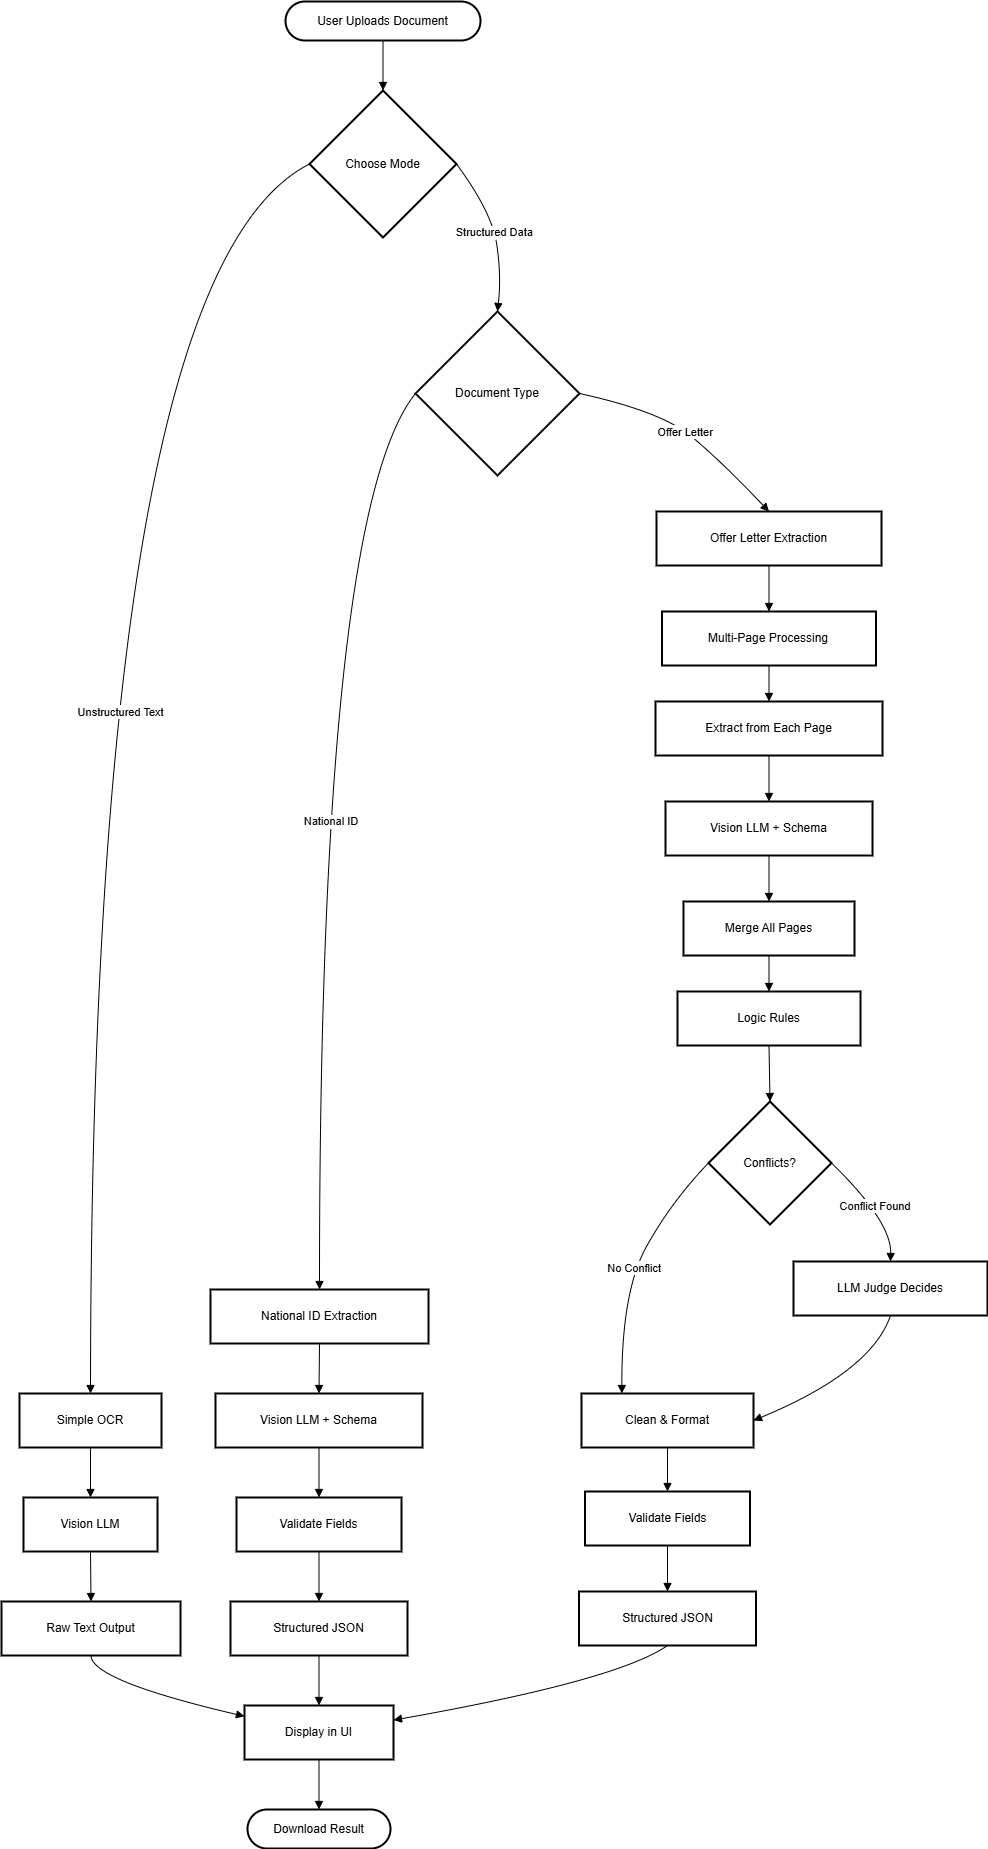

The diagram above was exported from draw.io. Its source (the exported page's mxGraphModel, read from the mxfile embedded in the PNG):
<mxGraphModel dx="1209" dy="-1506" grid="1" gridSize="10" guides="1" tooltips="1" connect="1" arrows="1" fold="1" page="1" pageScale="1" pageWidth="850" pageHeight="1100" math="0" shadow="0">
  <root>
    <mxCell id="0" />
    <mxCell id="1" parent="0" />
    <mxCell id="-8gr-OtgDgs-SCoLCUGI-175" parent="1" style="rounded=1;whiteSpace=wrap;arcSize=50;strokeWidth=2;" value="User Uploads Document" vertex="1">
      <mxGeometry height="39" width="195" x="304" y="3200" as="geometry" />
    </mxCell>
    <mxCell id="-8gr-OtgDgs-SCoLCUGI-176" parent="1" style="rhombus;strokeWidth=2;whiteSpace=wrap;" value="Choose Mode" vertex="1">
      <mxGeometry height="147" width="147" x="328" y="3289" as="geometry" />
    </mxCell>
    <mxCell id="-8gr-OtgDgs-SCoLCUGI-177" parent="1" style="whiteSpace=wrap;strokeWidth=2;" value="Simple OCR" vertex="1">
      <mxGeometry height="54" width="142" x="38" y="4592" as="geometry" />
    </mxCell>
    <mxCell id="-8gr-OtgDgs-SCoLCUGI-178" parent="1" style="rhombus;strokeWidth=2;whiteSpace=wrap;" value="Document Type" vertex="1">
      <mxGeometry height="164" width="164" x="434" y="3510" as="geometry" />
    </mxCell>
    <mxCell id="-8gr-OtgDgs-SCoLCUGI-179" parent="1" style="whiteSpace=wrap;strokeWidth=2;" value="National ID Extraction" vertex="1">
      <mxGeometry height="54" width="218" x="229" y="4488" as="geometry" />
    </mxCell>
    <mxCell id="-8gr-OtgDgs-SCoLCUGI-180" parent="1" style="whiteSpace=wrap;strokeWidth=2;" value="Offer Letter Extraction" vertex="1">
      <mxGeometry height="54" width="225" x="675" y="3710" as="geometry" />
    </mxCell>
    <mxCell id="-8gr-OtgDgs-SCoLCUGI-181" parent="1" style="whiteSpace=wrap;strokeWidth=2;" value="Vision LLM" vertex="1">
      <mxGeometry height="54" width="134" x="42" y="4696" as="geometry" />
    </mxCell>
    <mxCell id="-8gr-OtgDgs-SCoLCUGI-182" parent="1" style="whiteSpace=wrap;strokeWidth=2;" value="Raw Text Output" vertex="1">
      <mxGeometry height="54" width="179" x="20" y="4800" as="geometry" />
    </mxCell>
    <mxCell id="-8gr-OtgDgs-SCoLCUGI-183" parent="1" style="whiteSpace=wrap;strokeWidth=2;" value="Vision LLM + Schema" vertex="1">
      <mxGeometry height="54" width="207" x="234" y="4592" as="geometry" />
    </mxCell>
    <mxCell id="-8gr-OtgDgs-SCoLCUGI-184" parent="1" style="whiteSpace=wrap;strokeWidth=2;" value="Validate Fields" vertex="1">
      <mxGeometry height="54" width="165" x="255" y="4696" as="geometry" />
    </mxCell>
    <mxCell id="-8gr-OtgDgs-SCoLCUGI-185" parent="1" style="whiteSpace=wrap;strokeWidth=2;" value="Structured JSON" vertex="1">
      <mxGeometry height="54" width="177" x="249" y="4800" as="geometry" />
    </mxCell>
    <mxCell id="-8gr-OtgDgs-SCoLCUGI-186" parent="1" style="whiteSpace=wrap;strokeWidth=2;" value="Multi-Page Processing" vertex="1">
      <mxGeometry height="54" width="214" x="680.5" y="3810" as="geometry" />
    </mxCell>
    <mxCell id="-8gr-OtgDgs-SCoLCUGI-187" parent="1" style="whiteSpace=wrap;strokeWidth=2;" value="Extract from Each Page" vertex="1">
      <mxGeometry height="54" width="227" x="674" y="3900" as="geometry" />
    </mxCell>
    <mxCell id="-8gr-OtgDgs-SCoLCUGI-188" parent="1" style="whiteSpace=wrap;strokeWidth=2;" value="Vision LLM + Schema" vertex="1">
      <mxGeometry height="54" width="207" x="684" y="4000" as="geometry" />
    </mxCell>
    <mxCell id="-8gr-OtgDgs-SCoLCUGI-189" parent="1" style="whiteSpace=wrap;strokeWidth=2;" value="Merge All Pages" vertex="1">
      <mxGeometry height="54" width="171" x="702" y="4100" as="geometry" />
    </mxCell>
    <mxCell id="-8gr-OtgDgs-SCoLCUGI-190" parent="1" style="rhombus;strokeWidth=2;whiteSpace=wrap;" value="Conflicts?" vertex="1">
      <mxGeometry height="123" width="123" x="727" y="4300" as="geometry" />
    </mxCell>
    <mxCell id="-8gr-OtgDgs-SCoLCUGI-191" parent="1" style="whiteSpace=wrap;strokeWidth=2;" value="Clean &amp; Format" vertex="1">
      <mxGeometry height="54" width="172" x="600" y="4592" as="geometry" />
    </mxCell>
    <mxCell id="-8gr-OtgDgs-SCoLCUGI-192" parent="1" style="whiteSpace=wrap;strokeWidth=2;" value="LLM Judge Decides" vertex="1">
      <mxGeometry height="54" width="194" x="812" y="4460" as="geometry" />
    </mxCell>
    <mxCell id="-8gr-OtgDgs-SCoLCUGI-193" parent="1" style="whiteSpace=wrap;strokeWidth=2;" value="Validate Fields" vertex="1">
      <mxGeometry height="54" width="165" x="603.5" y="4690" as="geometry" />
    </mxCell>
    <mxCell id="-8gr-OtgDgs-SCoLCUGI-194" parent="1" style="whiteSpace=wrap;strokeWidth=2;" value="Structured JSON" vertex="1">
      <mxGeometry height="54" width="177" x="597.5" y="4790" as="geometry" />
    </mxCell>
    <mxCell id="-8gr-OtgDgs-SCoLCUGI-195" parent="1" style="whiteSpace=wrap;strokeWidth=2;" value="Display in UI" vertex="1">
      <mxGeometry height="54" width="149" x="263" y="4904" as="geometry" />
    </mxCell>
    <mxCell id="-8gr-OtgDgs-SCoLCUGI-196" parent="1" style="rounded=1;whiteSpace=wrap;arcSize=50;strokeWidth=2;" value="Download Result" vertex="1">
      <mxGeometry height="39" width="143" x="266" y="5008" as="geometry" />
    </mxCell>
    <mxCell id="-8gr-OtgDgs-SCoLCUGI-197" edge="1" parent="1" source="-8gr-OtgDgs-SCoLCUGI-175" style="curved=1;startArrow=none;endArrow=block;exitX=0.5;exitY=1;entryX=0.5;entryY=0;rounded=0;" target="-8gr-OtgDgs-SCoLCUGI-176" value="">
      <mxGeometry relative="1" as="geometry">
        <Array as="points" />
      </mxGeometry>
    </mxCell>
    <mxCell id="-8gr-OtgDgs-SCoLCUGI-198" edge="1" parent="1" source="-8gr-OtgDgs-SCoLCUGI-176" style="curved=1;startArrow=none;endArrow=block;exitX=0;exitY=0.5;entryX=0.5;entryY=0.01;rounded=0;exitDx=0;exitDy=0;" target="-8gr-OtgDgs-SCoLCUGI-177" value="Unstructured Text">
      <mxGeometry relative="1" x="-0.0005" y="30" as="geometry">
        <mxPoint as="offset" />
        <Array as="points">
          <mxPoint x="110" y="3473" />
        </Array>
      </mxGeometry>
    </mxCell>
    <mxCell id="-8gr-OtgDgs-SCoLCUGI-199" edge="1" parent="1" source="-8gr-OtgDgs-SCoLCUGI-176" style="curved=1;startArrow=none;endArrow=block;entryX=0.5;entryY=0;rounded=0;exitX=1;exitY=0.5;exitDx=0;exitDy=0;" target="-8gr-OtgDgs-SCoLCUGI-178" value="Structured Data">
      <mxGeometry relative="1" as="geometry">
        <Array as="points">
          <mxPoint x="510" y="3410" />
          <mxPoint x="520" y="3473" />
        </Array>
        <mxPoint x="480" y="3380" as="sourcePoint" />
      </mxGeometry>
    </mxCell>
    <mxCell id="-8gr-OtgDgs-SCoLCUGI-200" edge="1" parent="1" source="-8gr-OtgDgs-SCoLCUGI-178" style="curved=1;startArrow=none;endArrow=block;exitX=0;exitY=0.5;entryX=0.5;entryY=0.01;rounded=0;exitDx=0;exitDy=0;" target="-8gr-OtgDgs-SCoLCUGI-179" value="National ID">
      <mxGeometry relative="1" x="-0.0066" y="12" as="geometry">
        <mxPoint as="offset" />
        <Array as="points">
          <mxPoint x="338" y="3711" />
        </Array>
      </mxGeometry>
    </mxCell>
    <mxCell id="-8gr-OtgDgs-SCoLCUGI-201" edge="1" parent="1" source="-8gr-OtgDgs-SCoLCUGI-178" style="curved=1;startArrow=none;endArrow=block;exitX=1;exitY=0.5;entryX=0.5;entryY=0;rounded=0;exitDx=0;exitDy=0;" target="-8gr-OtgDgs-SCoLCUGI-180" value="Offer Letter">
      <mxGeometry relative="1" as="geometry">
        <Array as="points">
          <mxPoint x="680" y="3610" />
          <mxPoint x="740" y="3660" />
        </Array>
      </mxGeometry>
    </mxCell>
    <mxCell id="-8gr-OtgDgs-SCoLCUGI-202" edge="1" parent="1" source="-8gr-OtgDgs-SCoLCUGI-177" style="curved=1;startArrow=none;endArrow=block;exitX=0.5;exitY=1.01;entryX=0.5;entryY=0.01;rounded=0;" target="-8gr-OtgDgs-SCoLCUGI-181" value="">
      <mxGeometry relative="1" as="geometry">
        <Array as="points" />
      </mxGeometry>
    </mxCell>
    <mxCell id="-8gr-OtgDgs-SCoLCUGI-203" edge="1" parent="1" source="-8gr-OtgDgs-SCoLCUGI-181" style="curved=1;startArrow=none;endArrow=block;exitX=0.5;exitY=1.01;entryX=0.5;entryY=0.01;rounded=0;" target="-8gr-OtgDgs-SCoLCUGI-182" value="">
      <mxGeometry relative="1" as="geometry">
        <Array as="points" />
      </mxGeometry>
    </mxCell>
    <mxCell id="-8gr-OtgDgs-SCoLCUGI-204" edge="1" parent="1" source="-8gr-OtgDgs-SCoLCUGI-179" style="curved=1;startArrow=none;endArrow=block;exitX=0.5;exitY=1.01;entryX=0.5;entryY=0.01;rounded=0;" target="-8gr-OtgDgs-SCoLCUGI-183" value="">
      <mxGeometry relative="1" as="geometry">
        <Array as="points" />
      </mxGeometry>
    </mxCell>
    <mxCell id="-8gr-OtgDgs-SCoLCUGI-205" edge="1" parent="1" source="-8gr-OtgDgs-SCoLCUGI-183" style="curved=1;startArrow=none;endArrow=block;exitX=0.5;exitY=1.01;entryX=0.5;entryY=0.01;rounded=0;" target="-8gr-OtgDgs-SCoLCUGI-184" value="">
      <mxGeometry relative="1" as="geometry">
        <Array as="points" />
      </mxGeometry>
    </mxCell>
    <mxCell id="-8gr-OtgDgs-SCoLCUGI-206" edge="1" parent="1" source="-8gr-OtgDgs-SCoLCUGI-184" style="curved=1;startArrow=none;endArrow=block;exitX=0.5;exitY=1.01;entryX=0.5;entryY=0.01;rounded=0;" target="-8gr-OtgDgs-SCoLCUGI-185" value="">
      <mxGeometry relative="1" as="geometry">
        <Array as="points" />
      </mxGeometry>
    </mxCell>
    <mxCell id="-8gr-OtgDgs-SCoLCUGI-207" edge="1" parent="1" source="-8gr-OtgDgs-SCoLCUGI-180" style="curved=1;startArrow=none;endArrow=block;exitX=0.5;exitY=1;entryX=0.5;entryY=0;rounded=0;" target="-8gr-OtgDgs-SCoLCUGI-186" value="">
      <mxGeometry relative="1" as="geometry">
        <Array as="points" />
      </mxGeometry>
    </mxCell>
    <mxCell id="-8gr-OtgDgs-SCoLCUGI-208" edge="1" parent="1" source="-8gr-OtgDgs-SCoLCUGI-186" style="curved=1;startArrow=none;endArrow=block;exitX=0.5;exitY=1;entryX=0.5;entryY=0;rounded=0;" target="-8gr-OtgDgs-SCoLCUGI-187" value="">
      <mxGeometry relative="1" as="geometry">
        <Array as="points" />
      </mxGeometry>
    </mxCell>
    <mxCell id="-8gr-OtgDgs-SCoLCUGI-209" edge="1" parent="1" source="-8gr-OtgDgs-SCoLCUGI-187" style="curved=1;startArrow=none;endArrow=block;exitX=0.5;exitY=1;entryX=0.5;entryY=0;rounded=0;" target="-8gr-OtgDgs-SCoLCUGI-188" value="">
      <mxGeometry relative="1" as="geometry">
        <Array as="points" />
      </mxGeometry>
    </mxCell>
    <mxCell id="-8gr-OtgDgs-SCoLCUGI-210" edge="1" parent="1" source="-8gr-OtgDgs-SCoLCUGI-188" style="curved=1;startArrow=none;endArrow=block;exitX=0.5;exitY=1;entryX=0.5;entryY=0;rounded=0;" target="-8gr-OtgDgs-SCoLCUGI-189" value="">
      <mxGeometry relative="1" as="geometry">
        <Array as="points" />
      </mxGeometry>
    </mxCell>
    <mxCell id="-8gr-OtgDgs-SCoLCUGI-211" edge="1" parent="1" source="-8gr-OtgDgs-SCoLCUGI-291" style="curved=1;startArrow=none;endArrow=block;exitX=0.5;exitY=1;rounded=0;entryX=0.5;entryY=0;entryDx=0;entryDy=0;" target="-8gr-OtgDgs-SCoLCUGI-190" value="">
      <mxGeometry relative="1" as="geometry">
        <Array as="points" />
        <mxPoint x="790" y="4270" as="targetPoint" />
      </mxGeometry>
    </mxCell>
    <mxCell id="-8gr-OtgDgs-SCoLCUGI-212" edge="1" parent="1" source="-8gr-OtgDgs-SCoLCUGI-190" style="curved=1;startArrow=none;endArrow=block;exitX=0;exitY=0.5;entryX=0.24;entryY=0.01;rounded=0;exitDx=0;exitDy=0;" target="-8gr-OtgDgs-SCoLCUGI-191" value="No Conflict">
      <mxGeometry relative="1" as="geometry">
        <Array as="points">
          <mxPoint x="690" y="4400" />
          <mxPoint x="640" y="4490" />
        </Array>
      </mxGeometry>
    </mxCell>
    <mxCell id="-8gr-OtgDgs-SCoLCUGI-213" edge="1" parent="1" source="-8gr-OtgDgs-SCoLCUGI-190" style="curved=1;startArrow=none;endArrow=block;exitX=1;exitY=0.5;entryX=0.5;entryY=0.01;rounded=0;exitDx=0;exitDy=0;" target="-8gr-OtgDgs-SCoLCUGI-192" value="Conflict Found">
      <mxGeometry relative="1" as="geometry">
        <Array as="points">
          <mxPoint x="910" y="4420" />
        </Array>
      </mxGeometry>
    </mxCell>
    <mxCell id="-8gr-OtgDgs-SCoLCUGI-214" edge="1" parent="1" source="-8gr-OtgDgs-SCoLCUGI-192" style="curved=1;startArrow=none;endArrow=block;exitX=0.5;exitY=1.01;entryX=1;entryY=0.5;rounded=0;entryDx=0;entryDy=0;" target="-8gr-OtgDgs-SCoLCUGI-191" value="">
      <mxGeometry relative="1" as="geometry">
        <Array as="points">
          <mxPoint x="890" y="4570" />
        </Array>
      </mxGeometry>
    </mxCell>
    <mxCell id="-8gr-OtgDgs-SCoLCUGI-215" edge="1" parent="1" source="-8gr-OtgDgs-SCoLCUGI-191" style="curved=1;startArrow=none;endArrow=block;exitX=0.5;exitY=1.01;entryX=0.5;entryY=0.01;rounded=0;" target="-8gr-OtgDgs-SCoLCUGI-193" value="">
      <mxGeometry relative="1" as="geometry">
        <Array as="points" />
      </mxGeometry>
    </mxCell>
    <mxCell id="-8gr-OtgDgs-SCoLCUGI-216" edge="1" parent="1" source="-8gr-OtgDgs-SCoLCUGI-193" style="curved=1;startArrow=none;endArrow=block;exitX=0.5;exitY=1.01;entryX=0.5;entryY=0.01;rounded=0;" target="-8gr-OtgDgs-SCoLCUGI-194" value="">
      <mxGeometry relative="1" as="geometry">
        <Array as="points" />
      </mxGeometry>
    </mxCell>
    <mxCell id="-8gr-OtgDgs-SCoLCUGI-217" edge="1" parent="1" source="-8gr-OtgDgs-SCoLCUGI-182" style="curved=1;startArrow=none;endArrow=block;exitX=0.5;exitY=1.01;entryX=0;entryY=0.2;rounded=0;" target="-8gr-OtgDgs-SCoLCUGI-195" value="">
      <mxGeometry relative="1" as="geometry">
        <Array as="points">
          <mxPoint x="110" y="4879" />
        </Array>
      </mxGeometry>
    </mxCell>
    <mxCell id="-8gr-OtgDgs-SCoLCUGI-218" edge="1" parent="1" source="-8gr-OtgDgs-SCoLCUGI-185" style="curved=1;startArrow=none;endArrow=block;exitX=0.5;exitY=1.01;entryX=0.5;entryY=0.01;rounded=0;" target="-8gr-OtgDgs-SCoLCUGI-195" value="">
      <mxGeometry relative="1" as="geometry">
        <Array as="points" />
      </mxGeometry>
    </mxCell>
    <mxCell id="-8gr-OtgDgs-SCoLCUGI-219" edge="1" parent="1" source="-8gr-OtgDgs-SCoLCUGI-194" style="curved=1;startArrow=none;endArrow=block;exitX=0.5;exitY=1.01;entryX=1;entryY=0.27;rounded=0;" target="-8gr-OtgDgs-SCoLCUGI-195" value="">
      <mxGeometry relative="1" as="geometry">
        <Array as="points">
          <mxPoint x="636" y="4879" />
        </Array>
      </mxGeometry>
    </mxCell>
    <mxCell id="-8gr-OtgDgs-SCoLCUGI-220" edge="1" parent="1" source="-8gr-OtgDgs-SCoLCUGI-195" style="curved=1;startArrow=none;endArrow=block;exitX=0.5;exitY=1.01;entryX=0.5;entryY=0.01;rounded=0;" target="-8gr-OtgDgs-SCoLCUGI-196" value="">
      <mxGeometry relative="1" as="geometry">
        <Array as="points" />
      </mxGeometry>
    </mxCell>
    <mxCell id="-8gr-OtgDgs-SCoLCUGI-293" edge="1" parent="1" source="-8gr-OtgDgs-SCoLCUGI-189" style="curved=1;startArrow=none;endArrow=block;exitX=0.5;exitY=1;rounded=0;" target="-8gr-OtgDgs-SCoLCUGI-291" value="">
      <mxGeometry relative="1" as="geometry">
        <Array as="points" />
        <mxPoint x="788" y="4154" as="sourcePoint" />
        <mxPoint x="790" y="4270" as="targetPoint" />
      </mxGeometry>
    </mxCell>
    <mxCell id="-8gr-OtgDgs-SCoLCUGI-291" parent="1" style="whiteSpace=wrap;strokeWidth=2;" value="Logic Rules" vertex="1">
      <mxGeometry height="54" width="183" x="696" y="4190" as="geometry" />
    </mxCell>
  </root>
</mxGraphModel>